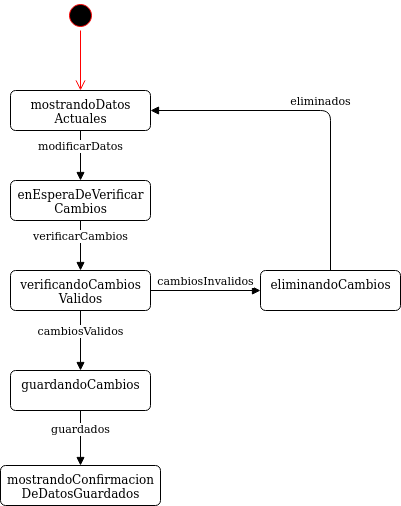

The diagram above was exported from draw.io. Its source (the exported page's mxGraphModel, read from the mxfile embedded in the PNG):
<mxGraphModel dx="1108" dy="426" grid="1" gridSize="10" guides="1" tooltips="1" connect="1" arrows="1" fold="1" page="1" pageScale="1" pageWidth="827" pageHeight="1169" math="0" shadow="0">
  <root>
    <mxCell id="0" />
    <mxCell id="1" parent="0" />
    <mxCell id="kHa67nHPtBKu3E46tj0a-1" value="" style="ellipse;html=1;shape=startState;fillColor=#000000;strokeColor=#ff0000;" parent="1" vertex="1">
      <mxGeometry x="185" y="100" width="30" height="30" as="geometry" />
    </mxCell>
    <mxCell id="kHa67nHPtBKu3E46tj0a-2" value="" style="edgeStyle=orthogonalEdgeStyle;html=1;verticalAlign=bottom;endArrow=open;endSize=8;strokeColor=#ff0000;entryX=0.5;entryY=0;entryDx=0;entryDy=0;" parent="1" source="kHa67nHPtBKu3E46tj0a-1" target="kHa67nHPtBKu3E46tj0a-136" edge="1">
      <mxGeometry relative="1" as="geometry">
        <mxPoint x="200.00000000000023" y="180" as="targetPoint" />
      </mxGeometry>
    </mxCell>
    <mxCell id="kHa67nHPtBKu3E46tj0a-126" value="modificarDatos" style="html=1;verticalAlign=bottom;endArrow=block;exitX=0.5;exitY=1;exitDx=0;exitDy=0;entryX=0.5;entryY=0;entryDx=0;entryDy=0;" parent="1" source="kHa67nHPtBKu3E46tj0a-136" target="kHa67nHPtBKu3E46tj0a-127" edge="1">
      <mxGeometry width="80" relative="1" as="geometry">
        <mxPoint x="200" y="400" as="sourcePoint" />
        <mxPoint x="200" y="450" as="targetPoint" />
      </mxGeometry>
    </mxCell>
    <mxCell id="kHa67nHPtBKu3E46tj0a-127" value="&lt;div&gt;enEsperaDeVerificar&lt;/div&gt;&lt;div&gt;Cambios&lt;br&gt;&lt;/div&gt;" style="html=1;align=center;verticalAlign=top;rounded=1;absoluteArcSize=1;arcSize=10;dashed=0;" parent="1" vertex="1">
      <mxGeometry x="130" y="280" width="140" height="40" as="geometry" />
    </mxCell>
    <mxCell id="kHa67nHPtBKu3E46tj0a-128" value="verificarCambios" style="html=1;verticalAlign=bottom;endArrow=block;exitX=0.5;exitY=1;exitDx=0;exitDy=0;entryX=0.5;entryY=0;entryDx=0;entryDy=0;" parent="1" source="kHa67nHPtBKu3E46tj0a-127" target="sG8VjWroz3Dp_ClMBbMc-1" edge="1">
      <mxGeometry width="80" relative="1" as="geometry">
        <mxPoint x="220" y="350" as="sourcePoint" />
        <mxPoint x="200.00000000000023" y="360" as="targetPoint" />
      </mxGeometry>
    </mxCell>
    <mxCell id="kHa67nHPtBKu3E46tj0a-129" value="guardandoCambios" style="html=1;align=center;verticalAlign=top;rounded=1;absoluteArcSize=1;arcSize=10;dashed=0;" parent="1" vertex="1">
      <mxGeometry x="130" y="470" width="140" height="40" as="geometry" />
    </mxCell>
    <mxCell id="kHa67nHPtBKu3E46tj0a-131" value="&lt;div&gt;mostrandoConfirmacion&lt;/div&gt;&lt;div&gt;DeDatosGuardados&lt;br&gt;&lt;/div&gt;" style="html=1;align=center;verticalAlign=top;rounded=1;absoluteArcSize=1;arcSize=10;dashed=0;" parent="1" vertex="1">
      <mxGeometry x="120" y="565" width="160" height="40" as="geometry" />
    </mxCell>
    <mxCell id="kHa67nHPtBKu3E46tj0a-136" value="&lt;div&gt;mostrandoDatos&lt;/div&gt;&lt;div&gt;Actuales&lt;br&gt;&lt;/div&gt;" style="html=1;align=center;verticalAlign=top;rounded=1;absoluteArcSize=1;arcSize=10;dashed=0;" parent="1" vertex="1">
      <mxGeometry x="130" y="190" width="140" height="40" as="geometry" />
    </mxCell>
    <mxCell id="sG8VjWroz3Dp_ClMBbMc-1" value="&lt;div&gt;verificandoCambios&lt;/div&gt;&lt;div&gt;Validos&lt;br&gt;&lt;/div&gt;" style="html=1;align=center;verticalAlign=top;rounded=1;absoluteArcSize=1;arcSize=10;dashed=0;" vertex="1" parent="1">
      <mxGeometry x="130.00000000000023" y="370" width="140" height="40" as="geometry" />
    </mxCell>
    <mxCell id="sG8VjWroz3Dp_ClMBbMc-2" value="cambiosValidos" style="html=1;verticalAlign=bottom;endArrow=block;exitX=0.5;exitY=1;exitDx=0;exitDy=0;entryX=0.5;entryY=0;entryDx=0;entryDy=0;" edge="1" parent="1" source="sG8VjWroz3Dp_ClMBbMc-1" target="kHa67nHPtBKu3E46tj0a-129">
      <mxGeometry width="80" relative="1" as="geometry">
        <mxPoint x="410" y="330" as="sourcePoint" />
        <mxPoint x="410" y="390" as="targetPoint" />
      </mxGeometry>
    </mxCell>
    <mxCell id="sG8VjWroz3Dp_ClMBbMc-3" value="eliminandoCambios" style="html=1;align=center;verticalAlign=top;rounded=1;absoluteArcSize=1;arcSize=10;dashed=0;" vertex="1" parent="1">
      <mxGeometry x="380" y="370" width="140" height="40" as="geometry" />
    </mxCell>
    <mxCell id="sG8VjWroz3Dp_ClMBbMc-4" value="cambiosInvalidos" style="html=1;verticalAlign=bottom;endArrow=block;entryX=0;entryY=0.5;entryDx=0;entryDy=0;exitX=1;exitY=0.5;exitDx=0;exitDy=0;" edge="1" target="sG8VjWroz3Dp_ClMBbMc-3" parent="1" source="sG8VjWroz3Dp_ClMBbMc-1">
      <mxGeometry width="80" relative="1" as="geometry">
        <mxPoint x="410" y="270" as="sourcePoint" />
        <mxPoint x="409.5" y="330" as="targetPoint" />
      </mxGeometry>
    </mxCell>
    <mxCell id="sG8VjWroz3Dp_ClMBbMc-5" value="eliminados" style="html=1;verticalAlign=bottom;endArrow=block;exitX=0.5;exitY=0;exitDx=0;exitDy=0;entryX=1;entryY=0.5;entryDx=0;entryDy=0;" edge="1" parent="1" source="sG8VjWroz3Dp_ClMBbMc-3" target="kHa67nHPtBKu3E46tj0a-136">
      <mxGeometry width="80" relative="1" as="geometry">
        <mxPoint x="410" y="290" as="sourcePoint" />
        <mxPoint x="410" y="350" as="targetPoint" />
        <Array as="points">
          <mxPoint x="450" y="210" />
        </Array>
      </mxGeometry>
    </mxCell>
    <mxCell id="sG8VjWroz3Dp_ClMBbMc-6" value="guardados" style="html=1;verticalAlign=bottom;endArrow=block;exitX=0.5;exitY=1;exitDx=0;exitDy=0;entryX=0.5;entryY=0;entryDx=0;entryDy=0;" edge="1" parent="1" source="kHa67nHPtBKu3E46tj0a-129" target="kHa67nHPtBKu3E46tj0a-131">
      <mxGeometry width="80" relative="1" as="geometry">
        <mxPoint x="410" y="520" as="sourcePoint" />
        <mxPoint x="410" y="580" as="targetPoint" />
      </mxGeometry>
    </mxCell>
  </root>
</mxGraphModel>